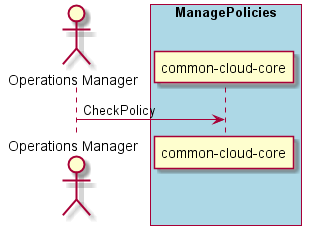

The diagram above was rendered by PlantUML. Its source (embedded in the PNG):
@startuml
Actor "Operations Manager" as A

box "ManagePolicies" #lightblue
participant "common-cloud-core" as S
A -> S : CheckPolicy
end box

@enduml